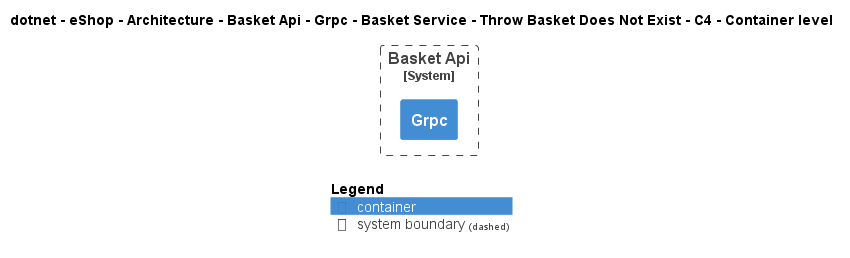

The diagram above was rendered by PlantUML. Its source (embedded in the PNG):
@startuml
!include ..\..\..\..\..\..\..\..\..\..\..\.c4s\C4_Container.puml

AddElementTag("c4interflow:lifecycle:new", $bgColor=green, $fontColor=#ffffff, $borderColor=green, $shadowing="False")
AddElementTag("c4interflow:lifecycle:changed", $bgColor=orange, $fontColor=#ffffff, $borderColor=orange, $shadowing="False")
AddElementTag("c4interflow:lifecycle:removed", $bgColor=red, $fontColor=#ffffff, $borderColor=red, $shadowing="False")

AddRelTag("c4interflow:lifecycle:new", $textColor=green, $lineColor=green)
AddRelTag("c4interflow:lifecycle:changed", $textColor=orange, $lineColor=orange)
AddRelTag("c4interflow:lifecycle:removed", $textColor=red, $lineColor=red)

SHOW_PERSON_PORTRAIT()
LAYOUT_TOP_DOWN()

skinparam linetype polyline

title dotnet - eShop - Architecture - Basket Api - Grpc - Basket Service - Throw Basket Does Not Exist - C4 - Container level


System_Boundary(dotnet.eShop.Architecture.SoftwareSystems.BasketApi, "Basket Api") {
    Container(dotnet.eShop.Architecture.SoftwareSystems.BasketApi.Containers.Grpc, "Grpc", "", "")
}



SHOW_LEGEND()
@enduml